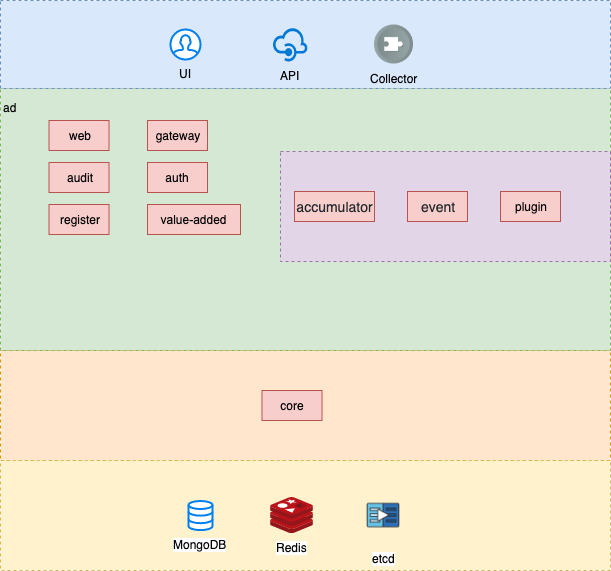

The diagram above was exported from draw.io. Its source (the exported page's mxGraphModel, read from the mxfile embedded in the PNG):
<mxGraphModel dx="1426" dy="772" grid="1" gridSize="10" guides="1" tooltips="1" connect="1" arrows="1" fold="1" page="1" pageScale="1" pageWidth="1169" pageHeight="827" background="#ffffff" math="0" shadow="0">
  <root>
    <mxCell id="0" />
    <mxCell id="1" parent="0" />
    <mxCell id="21CqybdMDBSDqcrikrQr-264" value="" style="rounded=0;whiteSpace=wrap;html=1;dashed=1;fillColor=#ffe6cc;strokeColor=#d79b00;" parent="1" vertex="1">
      <mxGeometry x="130" y="380" width="610" height="110" as="geometry" />
    </mxCell>
    <mxCell id="21CqybdMDBSDqcrikrQr-268" value="" style="rounded=0;whiteSpace=wrap;html=1;dashed=1;fillColor=#fff2cc;strokeColor=#d6b656;" parent="1" vertex="1">
      <mxGeometry x="130" y="490" width="610" height="110" as="geometry" />
    </mxCell>
    <mxCell id="21CqybdMDBSDqcrikrQr-257" value="&lt;p style=&quot;line-height: 0%&quot;&gt;ad&lt;/p&gt;" style="rounded=0;whiteSpace=wrap;html=1;dashed=1;fillColor=#d5e8d4;strokeColor=#82b366;align=left;verticalAlign=top;" parent="1" vertex="1">
      <mxGeometry x="130" y="118" width="610" height="262" as="geometry" />
    </mxCell>
    <mxCell id="21CqybdMDBSDqcrikrQr-255" value="" style="rounded=0;whiteSpace=wrap;html=1;dashed=1;fillColor=#dae8fc;strokeColor=#6c8ebf;" parent="1" vertex="1">
      <mxGeometry x="130" y="30" width="610" height="88" as="geometry" />
    </mxCell>
    <mxCell id="U1US9QkDkDRoXQ3lIq_u-7" value="" style="rounded=0;whiteSpace=wrap;html=1;dashed=1;fillColor=#e1d5e7;strokeColor=#9673a6;" vertex="1" parent="1">
      <mxGeometry x="410" y="181" width="330" height="110" as="geometry" />
    </mxCell>
    <mxCell id="21CqybdMDBSDqcrikrQr-241" value="UI" style="html=1;verticalLabelPosition=bottom;align=center;labelBackgroundColor=none;verticalAlign=top;strokeWidth=2;strokeColor=#0080F0;fillColor=#ffffff;shadow=0;dashed=0;shape=mxgraph.ios7.icons.user;" parent="1" vertex="1">
      <mxGeometry x="300" y="59" width="30" height="30" as="geometry" />
    </mxCell>
    <mxCell id="21CqybdMDBSDqcrikrQr-242" value="API" style="shadow=0;dashed=0;html=1;strokeColor=none;labelPosition=center;verticalLabelPosition=bottom;verticalAlign=top;align=center;shape=mxgraph.mscae.cloud.api_management;fillColor=#0079D6;pointerEvents=1;labelBackgroundColor=none;" parent="1" vertex="1">
      <mxGeometry x="402" y="56.5" width="35" height="35" as="geometry" />
    </mxCell>
    <mxCell id="21CqybdMDBSDqcrikrQr-258" value="gateway" style="text;html=1;strokeColor=#b85450;fillColor=#f8cecc;align=center;verticalAlign=middle;whiteSpace=wrap;rounded=0;" parent="1" vertex="1">
      <mxGeometry x="277" y="150" width="60" height="30" as="geometry" />
    </mxCell>
    <mxCell id="21CqybdMDBSDqcrikrQr-259" value="auth" style="text;html=1;strokeColor=#b85450;fillColor=#f8cecc;align=center;verticalAlign=middle;whiteSpace=wrap;rounded=0;" parent="1" vertex="1">
      <mxGeometry x="277" y="192" width="60" height="30" as="geometry" />
    </mxCell>
    <mxCell id="21CqybdMDBSDqcrikrQr-263" value="Collector" style="shape=image;html=1;verticalAlign=top;verticalLabelPosition=bottom;labelBackgroundColor=none;imageAspect=0;aspect=fixed;image=https://cdn4.iconfinder.com/data/icons/ios-web-user-interface-multi-circle-flat-vol-5/512/Code_collect_part_piece_addon_extension_puzzle-128.png" parent="1" vertex="1">
      <mxGeometry x="504" y="54.5" width="39" height="39" as="geometry" />
    </mxCell>
    <mxCell id="21CqybdMDBSDqcrikrQr-265" value="core" style="text;html=1;strokeColor=#b85450;fillColor=#f8cecc;align=center;verticalAlign=middle;whiteSpace=wrap;rounded=0;" parent="1" vertex="1">
      <mxGeometry x="391.5" y="420" width="60" height="30" as="geometry" />
    </mxCell>
    <mxCell id="21CqybdMDBSDqcrikrQr-267" value="MongoDB" style="html=1;verticalLabelPosition=bottom;align=center;labelBackgroundColor=#ffffff;verticalAlign=top;strokeWidth=2;strokeColor=#0080F0;fillColor=#ffffff;shadow=0;dashed=0;shape=mxgraph.ios7.icons.data;" parent="1" vertex="1">
      <mxGeometry x="318" y="530.5" width="24" height="29.099999999999998" as="geometry" />
    </mxCell>
    <mxCell id="21CqybdMDBSDqcrikrQr-269" value="Redis" style="aspect=fixed;html=1;perimeter=none;align=center;shadow=0;dashed=0;image;fontSize=12;image=img/lib/mscae/Cache_Redis_Product.svg;" parent="1" vertex="1">
      <mxGeometry x="400" y="527.05" width="43" height="36" as="geometry" />
    </mxCell>
    <mxCell id="21CqybdMDBSDqcrikrQr-270" value="etcd" style="shape=image;html=1;verticalAlign=top;verticalLabelPosition=bottom;labelBackgroundColor=#ffffff;imageAspect=0;aspect=fixed;image=https://cdn1.iconfinder.com/data/icons/linkedin-ui-colored/48/JD-04-2-128.png" parent="1" vertex="1">
      <mxGeometry x="484.5" y="516.55" width="57" height="57" as="geometry" />
    </mxCell>
    <mxCell id="U1US9QkDkDRoXQ3lIq_u-1" value="register" style="text;html=1;strokeColor=#b85450;fillColor=#f8cecc;align=center;verticalAlign=middle;whiteSpace=wrap;rounded=0;" vertex="1" parent="1">
      <mxGeometry x="178.5" y="234" width="60" height="30" as="geometry" />
    </mxCell>
    <mxCell id="U1US9QkDkDRoXQ3lIq_u-2" value="web" style="text;html=1;strokeColor=#b85450;fillColor=#f8cecc;align=center;verticalAlign=middle;whiteSpace=wrap;rounded=0;" vertex="1" parent="1">
      <mxGeometry x="178.5" y="150" width="60" height="30" as="geometry" />
    </mxCell>
    <mxCell id="U1US9QkDkDRoXQ3lIq_u-5" value="plugin" style="text;html=1;strokeColor=#b85450;fillColor=#f8cecc;align=center;verticalAlign=middle;whiteSpace=wrap;rounded=0;" vertex="1" parent="1">
      <mxGeometry x="630" y="221" width="60" height="30" as="geometry" />
    </mxCell>
    <mxCell id="21CqybdMDBSDqcrikrQr-262" value="&lt;span style=&quot;color: rgb(36 , 41 , 46) ; font-family: , &amp;#34;blinkmacsystemfont&amp;#34; , , &amp;#34;pingfang sc&amp;#34; , &amp;#34;helvetica&amp;#34; , &amp;#34;arial&amp;#34; , &amp;#34;hiragino sans gb&amp;#34; , &amp;#34;microsoft yahei&amp;#34; , &amp;#34;simsun&amp;#34; , , &amp;#34;heiti&amp;#34; , , sans-serif ; font-size: 14px ; white-space: nowrap&quot;&gt;event&lt;/span&gt;" style="text;html=1;strokeColor=#b85450;fillColor=#f8cecc;align=center;verticalAlign=middle;whiteSpace=wrap;rounded=0;" parent="1" vertex="1">
      <mxGeometry x="537" y="221" width="60" height="30" as="geometry" />
    </mxCell>
    <mxCell id="21CqybdMDBSDqcrikrQr-261" value="&lt;span style=&quot;color: rgb(36 , 41 , 46) ; font-family: , &amp;#34;blinkmacsystemfont&amp;#34; , , &amp;#34;pingfang sc&amp;#34; , &amp;#34;helvetica&amp;#34; , &amp;#34;arial&amp;#34; , &amp;#34;hiragino sans gb&amp;#34; , &amp;#34;microsoft yahei&amp;#34; , &amp;#34;simsun&amp;#34; , , &amp;#34;heiti&amp;#34; , , sans-serif ; font-size: 14px ; white-space: nowrap&quot;&gt;accumulator&lt;/span&gt;" style="text;html=1;strokeColor=#b85450;fillColor=#f8cecc;align=center;verticalAlign=middle;whiteSpace=wrap;rounded=0;" parent="1" vertex="1">
      <mxGeometry x="424" y="221" width="80" height="30" as="geometry" />
    </mxCell>
    <mxCell id="U1US9QkDkDRoXQ3lIq_u-10" value="audit" style="text;html=1;strokeColor=#b85450;fillColor=#f8cecc;align=center;verticalAlign=middle;whiteSpace=wrap;rounded=0;" vertex="1" parent="1">
      <mxGeometry x="178.5" y="192" width="60" height="30" as="geometry" />
    </mxCell>
    <mxCell id="U1US9QkDkDRoXQ3lIq_u-11" value="&lt;span style=&quot;font-family: &amp;#34;arial&amp;#34; , sans-serif ; text-align: left&quot;&gt;value-added&lt;/span&gt;" style="text;html=1;strokeColor=#b85450;fillColor=#f8cecc;align=center;verticalAlign=middle;whiteSpace=wrap;rounded=0;" vertex="1" parent="1">
      <mxGeometry x="277" y="234" width="93" height="30" as="geometry" />
    </mxCell>
  </root>
</mxGraphModel>